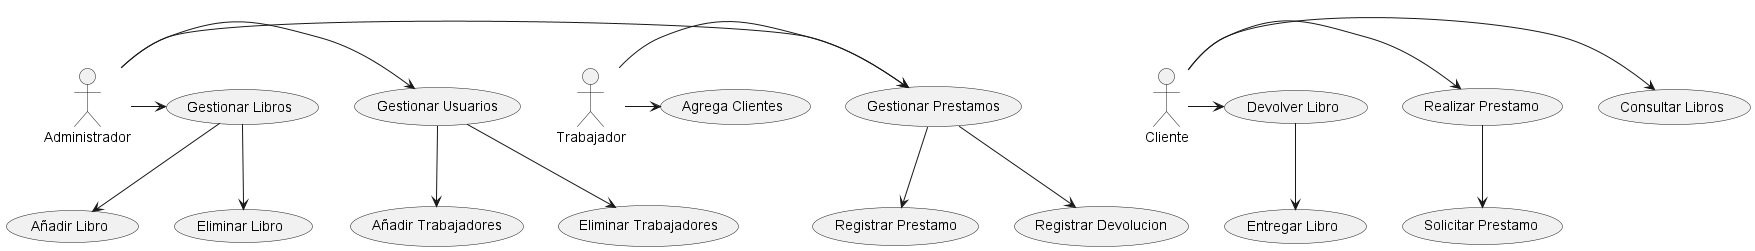

The diagram above was rendered by PlantUML. Its source (embedded in the PNG):
@startuml Diagrama_Casos

actor Administrador
actor Cliente
actor Trabajador

Administrador -> (Gestionar Usuarios)
Administrador -> (Gestionar Libros)
Administrador -> (Gestionar Prestamos)
Trabajador -> (Gestionar Prestamos)
Trabajador -> (Agrega Clientes)

Cliente -> (Consultar Libros)
Cliente -> (Realizar Prestamo)
Cliente -> (Devolver Libro)

(Gestionar Usuarios) --> (Añadir Trabajadores)
(Gestionar Usuarios) --> (Eliminar Trabajadores)
(Gestionar Libros) --> (Añadir Libro)
(Gestionar Libros) --> (Eliminar Libro)
(Gestionar Prestamos) --> (Registrar Prestamo)
(Gestionar Prestamos) --> (Registrar Devolucion)
(Realizar Prestamo) --> (Solicitar Prestamo)
(Devolver Libro) --> (Entregar Libro)

@enduml